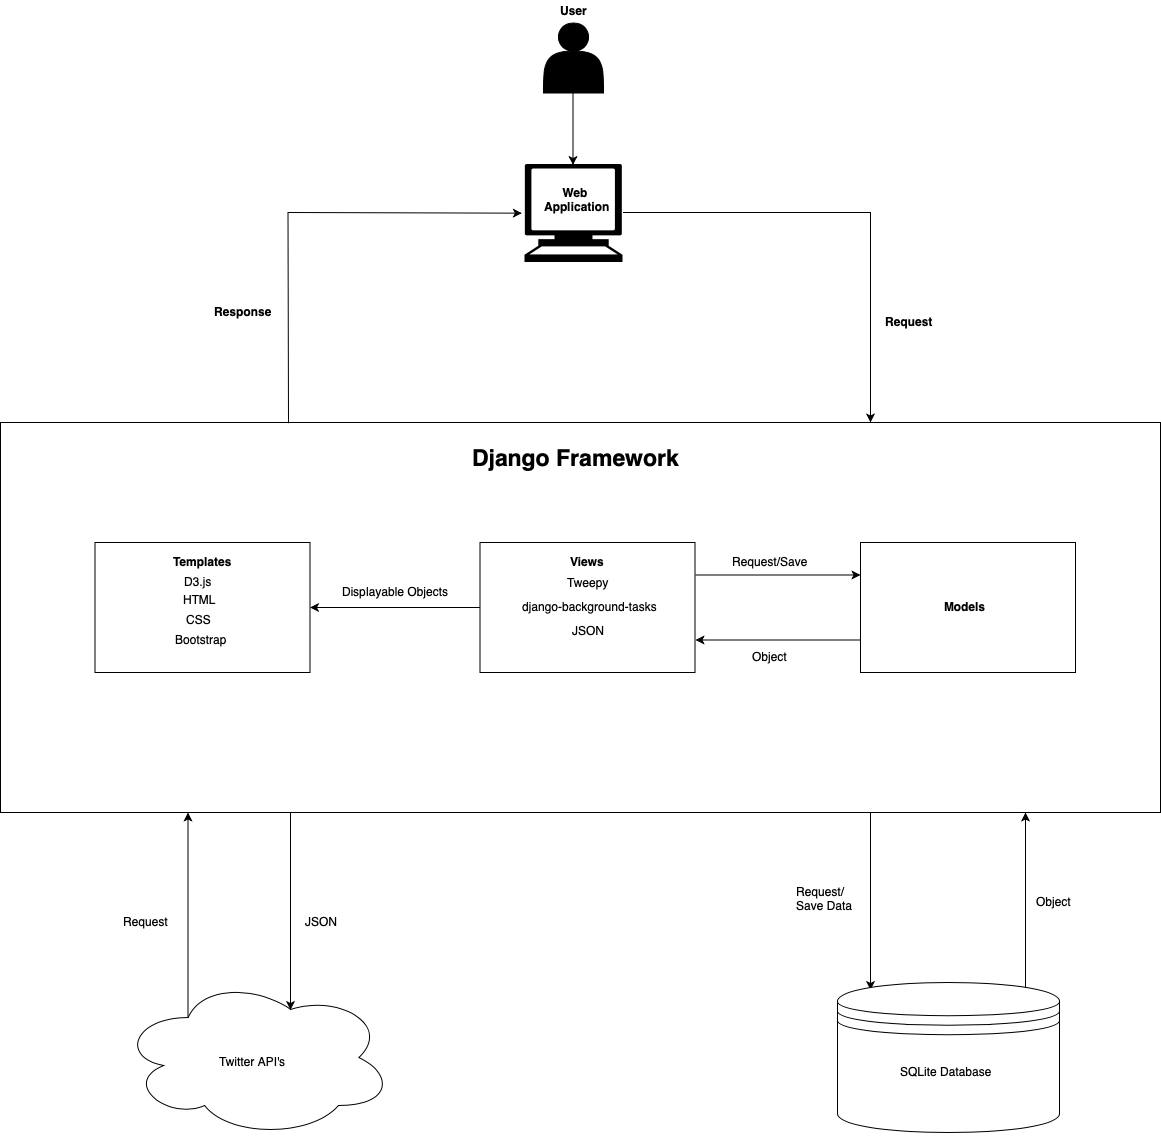

The diagram above was exported from draw.io. Its source (the exported page's mxGraphModel, read from the mxfile embedded in the PNG):
<mxGraphModel dx="2295" dy="1660" grid="1" gridSize="10" guides="1" tooltips="1" connect="1" arrows="1" fold="1" page="1" pageScale="1" pageWidth="827" pageHeight="1169" math="0" shadow="0">
  <root>
    <mxCell id="0" />
    <mxCell id="1" parent="0" />
    <mxCell id="2" style="edgeStyle=orthogonalEdgeStyle;rounded=0;orthogonalLoop=1;jettySize=auto;html=1;exitX=0.75;exitY=1;exitDx=0;exitDy=0;entryX=0.15;entryY=0.05;entryDx=0;entryDy=0;entryPerimeter=0;startArrow=none;startFill=0;endArrow=classic;endFill=1;" edge="1" source="4" target="7" parent="1">
      <mxGeometry relative="1" as="geometry" />
    </mxCell>
    <mxCell id="3" style="edgeStyle=orthogonalEdgeStyle;rounded=0;orthogonalLoop=1;jettySize=auto;html=1;exitX=0.25;exitY=1;exitDx=0;exitDy=0;entryX=0.625;entryY=0.2;entryDx=0;entryDy=0;entryPerimeter=0;startArrow=none;startFill=0;endArrow=classic;endFill=1;" edge="1" source="4" target="18" parent="1">
      <mxGeometry relative="1" as="geometry" />
    </mxCell>
    <mxCell id="4" value="" style="rounded=0;whiteSpace=wrap;html=1;" vertex="1" parent="1">
      <mxGeometry x="340" y="870" width="1160" height="390" as="geometry" />
    </mxCell>
    <mxCell id="5" value="" style="rounded=0;whiteSpace=wrap;html=1;" vertex="1" parent="1">
      <mxGeometry x="434.5" y="990" width="215" height="130" as="geometry" />
    </mxCell>
    <mxCell id="6" style="edgeStyle=orthogonalEdgeStyle;rounded=0;orthogonalLoop=1;jettySize=auto;html=1;exitX=0.85;exitY=0.05;exitDx=0;exitDy=0;exitPerimeter=0;entryX=0.884;entryY=1;entryDx=0;entryDy=0;entryPerimeter=0;startArrow=none;startFill=0;endArrow=classic;endFill=1;" edge="1" source="7" target="4" parent="1">
      <mxGeometry relative="1" as="geometry" />
    </mxCell>
    <mxCell id="7" value="" style="shape=datastore;whiteSpace=wrap;html=1;" vertex="1" parent="1">
      <mxGeometry x="1177" y="1430" width="222" height="150" as="geometry" />
    </mxCell>
    <mxCell id="8" style="edgeStyle=orthogonalEdgeStyle;rounded=0;orthogonalLoop=1;jettySize=auto;html=1;exitX=0.995;exitY=0.5;exitDx=0;exitDy=0;exitPerimeter=0;entryX=0.75;entryY=0;entryDx=0;entryDy=0;" edge="1" source="10" target="4" parent="1">
      <mxGeometry relative="1" as="geometry" />
    </mxCell>
    <mxCell id="9" style="edgeStyle=orthogonalEdgeStyle;rounded=0;orthogonalLoop=1;jettySize=auto;html=1;exitX=0;exitY=0.5;exitDx=0;exitDy=0;exitPerimeter=0;entryX=0.25;entryY=0;entryDx=0;entryDy=0;startArrow=classic;startFill=1;endArrow=none;endFill=0;" edge="1" parent="1">
      <mxGeometry relative="1" as="geometry">
        <mxPoint x="861.3333333333335" y="660.666666666667" as="sourcePoint" />
        <mxPoint x="628" y="870.666666666667" as="targetPoint" />
      </mxGeometry>
    </mxCell>
    <mxCell id="10" value="" style="shape=mxgraph.signs.tech.computer;html=1;fillColor=#000000;strokeColor=none;verticalLabelPosition=bottom;verticalAlign=top;align=center;" vertex="1" parent="1">
      <mxGeometry x="864" y="611.5" width="98" height="98" as="geometry" />
    </mxCell>
    <mxCell id="11" value="&lt;b&gt;Templates&lt;/b&gt;" style="text;html=1;resizable=0;points=[];autosize=1;align=left;verticalAlign=top;spacingTop=-4;" vertex="1" parent="1">
      <mxGeometry x="511" y="1000" width="70" height="20" as="geometry" />
    </mxCell>
    <mxCell id="12" value="SQLite&amp;nbsp;Database&lt;br&gt;" style="text;html=1;resizable=0;points=[];autosize=1;align=left;verticalAlign=top;spacingTop=-4;" vertex="1" parent="1">
      <mxGeometry x="1238" y="1510" width="110" height="20" as="geometry" />
    </mxCell>
    <mxCell id="13" value="&lt;b&gt;Request&lt;/b&gt;" style="text;html=1;resizable=0;points=[];autosize=1;align=left;verticalAlign=top;spacingTop=-4;" vertex="1" parent="1">
      <mxGeometry x="1223" y="760" width="60" height="20" as="geometry" />
    </mxCell>
    <mxCell id="14" value="&lt;b&gt;Response&lt;/b&gt;" style="text;html=1;resizable=0;points=[];autosize=1;align=left;verticalAlign=top;spacingTop=-4;" vertex="1" parent="1">
      <mxGeometry x="552" y="750" width="70" height="20" as="geometry" />
    </mxCell>
    <mxCell id="15" style="edgeStyle=orthogonalEdgeStyle;rounded=0;orthogonalLoop=1;jettySize=auto;html=1;exitX=0.5;exitY=1;exitDx=0;exitDy=0;entryX=0.5;entryY=0;entryDx=0;entryDy=0;entryPerimeter=0;startArrow=none;startFill=0;endArrow=classic;endFill=1;" edge="1" source="16" target="10" parent="1">
      <mxGeometry relative="1" as="geometry" />
    </mxCell>
    <mxCell id="16" value="" style="shape=actor;whiteSpace=wrap;html=1;fillColor=#000000;" vertex="1" parent="1">
      <mxGeometry x="883" y="470.5" width="60" height="70" as="geometry" />
    </mxCell>
    <mxCell id="17" style="edgeStyle=orthogonalEdgeStyle;rounded=0;orthogonalLoop=1;jettySize=auto;html=1;exitX=0.25;exitY=0.25;exitDx=0;exitDy=0;exitPerimeter=0;entryX=0.162;entryY=1.002;entryDx=0;entryDy=0;entryPerimeter=0;startArrow=none;startFill=0;endArrow=classic;endFill=1;" edge="1" source="18" target="4" parent="1">
      <mxGeometry relative="1" as="geometry" />
    </mxCell>
    <mxCell id="18" value="" style="ellipse;shape=cloud;whiteSpace=wrap;html=1;fillColor=#FFFFFF;" vertex="1" parent="1">
      <mxGeometry x="459.5" y="1425" width="273" height="160" as="geometry" />
    </mxCell>
    <mxCell id="19" value="Twitter API's" style="text;html=1;resizable=0;points=[];autosize=1;align=left;verticalAlign=top;spacingTop=-4;" vertex="1" parent="1">
      <mxGeometry x="556.5" y="1500" width="80" height="20" as="geometry" />
    </mxCell>
    <mxCell id="20" value="D3.js" style="text;html=1;resizable=0;points=[];autosize=1;align=left;verticalAlign=top;spacingTop=-4;" vertex="1" parent="1">
      <mxGeometry x="522" y="1020" width="40" height="20" as="geometry" />
    </mxCell>
    <mxCell id="21" value="HTML" style="text;html=1;resizable=0;points=[];autosize=1;align=left;verticalAlign=top;spacingTop=-4;" vertex="1" parent="1">
      <mxGeometry x="521" y="1038" width="50" height="20" as="geometry" />
    </mxCell>
    <mxCell id="22" value="CSS" style="text;html=1;resizable=0;points=[];autosize=1;align=left;verticalAlign=top;spacingTop=-4;" vertex="1" parent="1">
      <mxGeometry x="524" y="1058" width="40" height="20" as="geometry" />
    </mxCell>
    <mxCell id="23" value="Bootstrap&amp;nbsp;" style="text;html=1;resizable=0;points=[];autosize=1;align=left;verticalAlign=top;spacingTop=-4;" vertex="1" parent="1">
      <mxGeometry x="513" y="1078" width="70" height="20" as="geometry" />
    </mxCell>
    <mxCell id="24" value="VADER" style="text;html=1;resizable=0;points=[];autosize=1;align=left;verticalAlign=top;spacingTop=-4;" vertex="1" parent="1">
      <mxGeometry x="897" y="1095" width="60" height="20" as="geometry" />
    </mxCell>
    <mxCell id="25" value="&lt;b&gt;User&lt;/b&gt;" style="text;html=1;resizable=0;points=[];autosize=1;align=left;verticalAlign=top;spacingTop=-4;" vertex="1" parent="1">
      <mxGeometry x="898" y="448.5" width="40" height="20" as="geometry" />
    </mxCell>
    <mxCell id="26" value="Request" style="text;html=1;resizable=0;points=[];autosize=1;align=left;verticalAlign=top;spacingTop=-4;" vertex="1" parent="1">
      <mxGeometry x="461" y="1360" width="60" height="20" as="geometry" />
    </mxCell>
    <mxCell id="27" value="Request/&lt;br&gt;Save Data" style="text;html=1;resizable=0;points=[];autosize=1;align=left;verticalAlign=top;spacingTop=-4;" vertex="1" parent="1">
      <mxGeometry x="1134" y="1330" width="70" height="30" as="geometry" />
    </mxCell>
    <mxCell id="28" value="Object" style="text;html=1;resizable=0;points=[];autosize=1;align=left;verticalAlign=top;spacingTop=-4;" vertex="1" parent="1">
      <mxGeometry x="1374" y="1340" width="50" height="20" as="geometry" />
    </mxCell>
    <mxCell id="29" value="JSON" style="text;html=1;resizable=0;points=[];autosize=1;align=left;verticalAlign=top;spacingTop=-4;" vertex="1" parent="1">
      <mxGeometry x="643" y="1360" width="50" height="20" as="geometry" />
    </mxCell>
    <mxCell id="30" value="Object" style="text;html=1;resizable=0;points=[];autosize=1;align=left;verticalAlign=top;spacingTop=-4;" vertex="1" parent="1">
      <mxGeometry x="1090" y="1095" width="50" height="20" as="geometry" />
    </mxCell>
    <mxCell id="31" value="Request/Save" style="text;html=1;resizable=0;points=[];autosize=1;align=left;verticalAlign=top;spacingTop=-4;" vertex="1" parent="1">
      <mxGeometry x="1070" y="1000" width="90" height="20" as="geometry" />
    </mxCell>
    <mxCell id="32" value="Displayable Objects" style="text;html=1;resizable=0;points=[];autosize=1;align=left;verticalAlign=top;spacingTop=-4;" vertex="1" parent="1">
      <mxGeometry x="680" y="1030" width="120" height="20" as="geometry" />
    </mxCell>
    <mxCell id="33" value="&lt;b&gt;Web &lt;br&gt;Application&lt;/b&gt;" style="text;html=1;resizable=0;points=[];autosize=1;align=center;verticalAlign=top;spacingTop=-4;" vertex="1" parent="1">
      <mxGeometry x="876" y="630.5" width="80" height="30" as="geometry" />
    </mxCell>
    <mxCell id="34" style="edgeStyle=orthogonalEdgeStyle;rounded=0;orthogonalLoop=1;jettySize=auto;html=1;exitX=0;exitY=0.5;exitDx=0;exitDy=0;startArrow=none;startFill=0;endArrow=classic;endFill=1;" edge="1" source="36" target="5" parent="1">
      <mxGeometry relative="1" as="geometry" />
    </mxCell>
    <mxCell id="35" style="edgeStyle=orthogonalEdgeStyle;rounded=0;orthogonalLoop=1;jettySize=auto;html=1;exitX=1;exitY=0.25;exitDx=0;exitDy=0;entryX=0;entryY=0.25;entryDx=0;entryDy=0;startArrow=none;startFill=0;endArrow=classic;endFill=1;" edge="1" source="36" target="38" parent="1">
      <mxGeometry relative="1" as="geometry" />
    </mxCell>
    <mxCell id="36" value="" style="rounded=0;whiteSpace=wrap;html=1;" vertex="1" parent="1">
      <mxGeometry x="819.5" y="990" width="215" height="130" as="geometry" />
    </mxCell>
    <mxCell id="37" style="edgeStyle=orthogonalEdgeStyle;rounded=0;orthogonalLoop=1;jettySize=auto;html=1;exitX=0;exitY=0.75;exitDx=0;exitDy=0;entryX=1;entryY=0.75;entryDx=0;entryDy=0;startArrow=none;startFill=0;endArrow=classic;endFill=1;" edge="1" source="38" target="36" parent="1">
      <mxGeometry relative="1" as="geometry" />
    </mxCell>
    <mxCell id="38" value="" style="rounded=0;whiteSpace=wrap;html=1;" vertex="1" parent="1">
      <mxGeometry x="1200" y="990" width="215" height="130" as="geometry" />
    </mxCell>
    <mxCell id="39" value="&lt;b&gt;Models&lt;/b&gt;" style="text;html=1;resizable=0;points=[];autosize=1;align=left;verticalAlign=top;spacingTop=-4;" vertex="1" parent="1">
      <mxGeometry x="1282.5" y="1045" width="60" height="20" as="geometry" />
    </mxCell>
    <mxCell id="40" value="JSON" style="text;html=1;resizable=0;points=[];autosize=1;align=left;verticalAlign=top;spacingTop=-4;" vertex="1" parent="1">
      <mxGeometry x="910" y="1069" width="50" height="20" as="geometry" />
    </mxCell>
    <mxCell id="41" value="django-background-tasks" style="text;html=1;resizable=0;points=[];autosize=1;align=left;verticalAlign=top;spacingTop=-4;" vertex="1" parent="1">
      <mxGeometry x="860" y="1045" width="150" height="20" as="geometry" />
    </mxCell>
    <mxCell id="42" value="Tweepy" style="text;html=1;resizable=0;points=[];autosize=1;align=left;verticalAlign=top;spacingTop=-4;" vertex="1" parent="1">
      <mxGeometry x="905" y="1021" width="60" height="20" as="geometry" />
    </mxCell>
    <mxCell id="43" value="&lt;b&gt;Views&lt;/b&gt;" style="text;html=1;resizable=0;points=[];autosize=1;align=left;verticalAlign=top;spacingTop=-4;" vertex="1" parent="1">
      <mxGeometry x="908" y="1000" width="50" height="20" as="geometry" />
    </mxCell>
    <mxCell id="44" value="&lt;b&gt;&lt;font&gt;&lt;font&gt;&lt;font&gt;&lt;font&gt;&lt;font&gt;&lt;font&gt;&lt;font&gt;&lt;font&gt;&lt;font&gt;&lt;font&gt;&lt;font style=&quot;font-size: 23px&quot;&gt;Django Framework&lt;/font&gt;&lt;/font&gt;&lt;/font&gt;&lt;/font&gt;&lt;/font&gt;&lt;/font&gt;&lt;/font&gt;&lt;/font&gt;&lt;/font&gt;&lt;/font&gt;&lt;/font&gt;&lt;/b&gt;" style="text;html=1;resizable=0;points=[];autosize=1;align=left;verticalAlign=top;spacingTop=-4;" vertex="1" parent="1">
      <mxGeometry x="810" y="890" width="220" height="20" as="geometry" />
    </mxCell>
  </root>
</mxGraphModel>